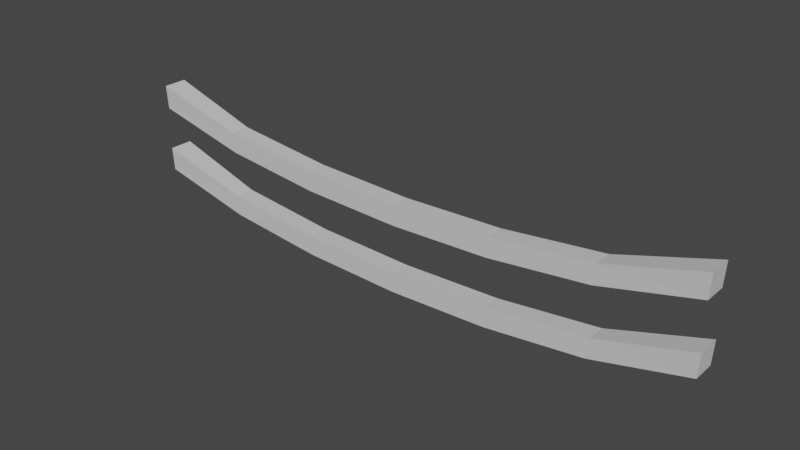 # Source: fence_connector.blend  (saved by Blender 3.5.10; exported with 4.5.12 LTS)
import bpy
from mathutils import Matrix  # noqa: F401  (used for matrix-valued properties, if any)

bpy.ops.wm.read_factory_settings(use_empty=True)
scene = bpy.context.scene
scene.name = 'Scene'

# ---- collections
col_collection = bpy.data.collections.new('Collection'); scene.collection.children.link(col_collection)

# ---- materials (node trees are filled in below, after node groups)
mat_housediffuse = bpy.data.materials.new('HouseDiffuse')
mat_housediffuse.use_transparent_shadow = False
mat_housediffuse.diffuse_color = (0.64, 0.64, 0.64, 1.0)

# ---- material node trees
mat_housediffuse.use_nodes = True; mat_housediffuse.node_tree.nodes.clear()
_N = mat_housediffuse.node_tree.nodes; _L = mat_housediffuse.node_tree.links
n0 = _N.new('ShaderNodeBsdfPrincipled'); n0.name = 'Principled BSDF'; n0.location = (0, 300)
n0.distribution = 'GGX'
n0.subsurface_method = 'RANDOM_WALK_SKIN'
n0.inputs[0].default_value = (0.64, 0.64, 0.64, 1.0)
n0.inputs[3].default_value = 1.0
n0.inputs[27].default_value = (0.0, 0.0, 0.0, 1.0)
n0.inputs[28].default_value = 1.0
n1 = _N.new('ShaderNodeOutputMaterial'); n1.name = 'Material Output'; n1.location = (300, 300)
n2 = _N.new('ShaderNodeRGB'); n2.name = 'RGB'; n2.location = (-300, 300)
n2.label = 'Ambient'
n2.outputs[0].default_value = (0.0, 0.0, 0.0, 1.0)
n3 = _N.new('ShaderNodeRGB'); n3.name = 'RGB.001'; n3.location = (-300, 0)
n3.label = 'Specular'
n3.outputs[0].default_value = (0.5, 0.5, 0.5, 1.0)
_L.new(n0.outputs[0], n1.inputs[0])
n1.is_active_output = True

# ---- world
world_world = bpy.data.worlds.new('World'); scene.world = world_world
world_world.use_nodes = True; world_world.node_tree.nodes.clear()
_N = world_world.node_tree.nodes; _L = world_world.node_tree.links
n0 = _N.new('ShaderNodeOutputWorld'); n0.name = 'World Output'; n0.location = (300, 300)
n1 = _N.new('ShaderNodeBackground'); n1.name = 'Background'; n1.location = (10, 300)
n1.inputs[0].default_value = (0.05088, 0.05088, 0.05088, 1.0)
_L.new(n1.outputs[0], n0.inputs[0])
n0.is_active_output = True
world_world.color = (0.05088, 0.05088, 0.05088)
world_world.use_sun_shadow = False
world_world.sun_shadow_jitter_overblur = 0.0

# ---- meshes
me_cube_001 = bpy.data.meshes.new('Cube.001')
me_cube_001.from_pydata([(0.3216, -0.08437, 0.6241), (0.3172, -0.08545, 0.7023), (0.3216, -0.007668, 0.6241), (0.3172, -0.006589, 0.7023), (2.292, -0.08437, 0.6241), (2.296, -0.08545, 0.7023), (2.292, -0.007668, 0.6241), (2.296, -0.006589, 0.7023), (1.976, -0.0126, 0.5455), (1.642, -0.01292, 0.5088), (1.307, -0.01297, 0.4979), (0.9717, -0.01292, 0.5088), (0.6377, -0.0126, 0.5455), (0.6291, -0.01394, 0.6119), (0.9684, -0.0136, 0.5745), (1.307, -0.01355, 0.5634), (1.645, -0.0136, 0.5745), (1.984, -0.01394, 0.6119), (0.6377, -0.07943, 0.5455), (0.9717, -0.07911, 0.5088), (1.307, -0.07906, 0.4979), (1.642, -0.07911, 0.5088), (1.976, -0.07943, 0.5455), (1.984, -0.0781, 0.6119), (1.645, -0.07843, 0.5745), (1.307, -0.07848, 0.5634), (0.9684, -0.07843, 0.5745), (0.6291, -0.0781, 0.6119), (0.3216, -0.08437, 0.3981), (0.3172, -0.08545, 0.4763), (0.3216, -0.007668, 0.3981), (0.3172, -0.006589, 0.4763), (2.292, -0.08437, 0.3981), (2.296, -0.08545, 0.4763), (2.292, -0.007668, 0.3981), (2.296, -0.006589, 0.4763), (1.976, -0.0126, 0.3196), (1.642, -0.01292, 0.2829), (1.307, -0.01297, 0.2719), (0.9717, -0.01292, 0.2829), (0.6377, -0.0126, 0.3196), (0.6291, -0.01394, 0.3859), (0.9684, -0.0136, 0.3485), (1.307, -0.01355, 0.3375), (1.645, -0.0136, 0.3485), (1.984, -0.01394, 0.3859), (0.6377, -0.07943, 0.3196), (0.9717, -0.07911, 0.2829), (1.307, -0.07906, 0.2719), (1.642, -0.07911, 0.2829), (1.976, -0.07943, 0.3196), (1.984, -0.0781, 0.3859), (1.645, -0.07843, 0.3485), (1.307, -0.07848, 0.3375), (0.9684, -0.07843, 0.3485), (0.6291, -0.0781, 0.3859)], [], [(17, 6, 8), (7, 4, 6), (27, 0, 18), (6, 22, 8), (3, 27, 13), (17, 5, 7), (16, 23, 17), (15, 24, 16), (14, 25, 15), (13, 26, 14), (12, 0, 2), (11, 18, 12), (10, 19, 11), (9, 20, 10), (8, 21, 9), (4, 23, 22), (22, 24, 21), (21, 25, 20), (25, 19, 20), (26, 18, 19), (2, 13, 12), (12, 14, 11), (11, 15, 10), (15, 9, 10), (16, 8, 9), (45, 34, 36), (35, 32, 34), (55, 28, 46), (34, 50, 36), (31, 55, 41), (45, 33, 35), (44, 51, 45), (43, 52, 44), (42, 53, 43), (41, 54, 42), (40, 28, 30), (39, 46, 40), (38, 47, 39), (37, 48, 38), (36, 49, 37), (32, 51, 50), (50, 52, 49), (49, 53, 48), (53, 47, 48), (54, 46, 47), (30, 41, 40), (40, 42, 39), (39, 43, 38), (43, 37, 38), (44, 36, 37), (17, 7, 6), (7, 5, 4), (27, 1, 0), (6, 4, 22), (3, 1, 27), (17, 23, 5), (16, 24, 23), (15, 25, 24), (14, 26, 25), (13, 27, 26), (12, 18, 0), (11, 19, 18), (10, 20, 19), (9, 21, 20), (8, 22, 21), (4, 5, 23), (22, 23, 24), (21, 24, 25), (25, 26, 19), (26, 27, 18), (2, 3, 13), (12, 13, 14), (11, 14, 15), (15, 16, 9), (16, 17, 8), (45, 35, 34), (35, 33, 32), (55, 29, 28), (34, 32, 50), (31, 29, 55), (45, 51, 33), (44, 52, 51), (43, 53, 52), (42, 54, 53), (41, 55, 54), (40, 46, 28), (39, 47, 46), (38, 48, 47), (37, 49, 48), (36, 50, 49), (32, 33, 51), (50, 51, 52), (49, 52, 53), (53, 54, 47), (54, 55, 46), (30, 31, 41), (40, 41, 42), (39, 42, 43), (43, 44, 37), (44, 45, 36)])
_uv = me_cube_001.uv_layers.new(name='Cube_003-mesh-map-0')
_uv.uv.foreach_set('vector', [0.8789, 0.8789, 0.8789, 0.8789, 0.8789, 0.8789, 0.8789, 0.8789, 0.8789, 0.8789, 0.8789, 0.8789, 0.8789, 0.8789, 0.8789, 0.8789, 0.8789, 0.8789, 0.8789, 0.8789, 0.8789, 0.8789, 0.8789, 0.8789, 0.8789, 0.8789, 0.8789, 0.8789, 0.8789, 0.8789, 0.8789, 0.8789, 0.8789, 0.8789, 0.8789, 0.8789, 0.8789, 0.8789, 0.8789, 0.8789, 0.8789, 0.8789, 0.8789, 0.8789, 0.8789, 0.8789, 0.8789, 0.8789, 0.8789, 0.8789, 0.8789, 0.8789, 0.8789, 0.8789, 0.8789, 0.8789, 0.8789, 0.8789, 0.8789, 0.8789, 0.8789, 0.8789, 0.8789, 0.8789, 0.8789, 0.8789, 0.8789, 0.8789, 0.8789, 0.8789, 0.8789, 0.8789, 0.8789, 0.8789, 0.8789, 0.8789, 0.8789, 0.8789, 0.8789, 0.8789, 0.8789, 0.8789, 0.8789, 0.8789, 0.8789, 0.8789, 0.8789, 0.8789, 0.8789, 0.8789, 0.8789, 0.8789, 0.8789, 0.8789, 0.8789, 0.8789, 0.8789, 0.8789, 0.8789, 0.8789, 0.8789, 0.8789, 0.8789, 0.8789, 0.8789, 0.8789, 0.8789, 0.8789, 0.8789, 0.8789, 0.8789, 0.8789, 0.8789, 0.8789, 0.8789, 0.8789, 0.8789, 0.8789, 0.8789, 0.8789, 0.8789, 0.8789, 0.8789, 0.8789, 0.8789, 0.8789, 0.8789, 0.8789, 0.8789, 0.8789, 0.8789, 0.8789, 0.8789, 0.8789, 0.8789, 0.8789, 0.8789, 0.8789, 0.8789, 0.8789, 0.8789, 0.8789, 0.8789, 0.8789, 0.8789, 0.8789, 0.8789, 0.8789, 0.8789, 0.8789, 0.8789, 0.8789, 0.8789, 0.8789, 0.8789, 0.8789, 0.8789, 0.8789, 0.8789, 0.8789, 0.8789, 0.8789, 0.8789, 0.8789, 0.8789, 0.8789, 0.8789, 0.8789, 0.8789, 0.8789, 0.8789, 0.8789, 0.8789, 0.8789, 0.8789, 0.8789, 0.8789, 0.8789, 0.8789, 0.8789, 0.8789, 0.8789, 0.8789, 0.8789, 0.8789, 0.8789, 0.8789, 0.8789, 0.8789, 0.8789, 0.8789, 0.8789, 0.8789, 0.8789, 0.8789, 0.8789, 0.8789, 0.8789, 0.8789, 0.8789, 0.8789, 0.8789, 0.8789, 0.8789, 0.8789, 0.8789, 0.8789, 0.8789, 0.8789, 0.8789, 0.8789, 0.8789, 0.8789, 0.8789, 0.8789, 0.8789, 0.8789, 0.8789, 0.8789, 0.8789, 0.8789, 0.8789, 0.8789, 0.8789, 0.8789, 0.8789, 0.8789, 0.8789, 0.8789, 0.8789, 0.8789, 0.8789, 0.8789, 0.8789, 0.8789, 0.8789, 0.8789, 0.8789, 0.8789, 0.8789, 0.8789, 0.8789, 0.8789, 0.8789, 0.8789, 0.8789, 0.8789, 0.8789, 0.8789, 0.8789, 0.8789, 0.8789, 0.8789, 0.8789, 0.8789, 0.8789, 0.8789, 0.8789, 0.8789, 0.8789, 0.8789, 0.8789, 0.8789, 0.8789, 0.8789, 0.8789, 0.8789, 0.8789, 0.8789, 0.8789, 0.8789, 0.8789, 0.8789, 0.8789, 0.8789, 0.8789, 0.8789, 0.8789, 0.8789, 0.8789, 0.8789, 0.8789, 0.8789, 0.8789, 0.8789, 0.8789, 0.8789, 0.8789, 0.8789, 0.8789, 0.8789, 0.8789, 0.8789, 0.8789, 0.8789, 0.8789, 0.8789, 0.8789, 0.8789, 0.8789, 0.8789, 0.8789, 0.8789, 0.8789, 0.8789, 0.8789, 0.8789, 0.8789, 0.8789, 0.8789, 0.8789, 0.8789, 0.8789, 0.8789, 0.8789, 0.8789, 0.8789, 0.8789, 0.8789, 0.8789, 0.8789, 0.8789, 0.8789, 0.8789, 0.8789, 0.8789, 0.8789, 0.8789, 0.8789, 0.8789, 0.8789, 0.8789, 0.8789, 0.8789, 0.8789, 0.8789, 0.8789, 0.8789, 0.8789, 0.8789, 0.8789, 0.8789, 0.8789, 0.8789, 0.8789, 0.8789, 0.8789, 0.8789, 0.8789, 0.8789, 0.8789, 0.8789, 0.8789, 0.8789, 0.8789, 0.8789, 0.8789, 0.8789, 0.8789, 0.8789, 0.8789, 0.8789, 0.8789, 0.8789, 0.8789, 0.8789, 0.8789, 0.8789, 0.8789, 0.8789, 0.8789, 0.8789, 0.8789, 0.8789, 0.8789, 0.8789, 0.8789, 0.8789, 0.8789, 0.8789, 0.8789, 0.8789, 0.8789, 0.8789, 0.8789, 0.8789, 0.8789, 0.8789, 0.8789, 0.8789, 0.8789, 0.8789, 0.8789, 0.8789, 0.8789, 0.8789, 0.8789, 0.8789, 0.8789, 0.8789, 0.8789, 0.8789, 0.8789, 0.8789, 0.8789, 0.8789, 0.8789, 0.8789, 0.8789, 0.8789, 0.8789, 0.8789, 0.8789, 0.8789, 0.8789, 0.8789, 0.8789, 0.8789, 0.8789, 0.8789, 0.8789, 0.8789, 0.8789, 0.8789, 0.8789, 0.8789, 0.8789, 0.8789, 0.8789, 0.8789, 0.8789, 0.8789, 0.8789, 0.8789, 0.8789, 0.8789, 0.8789, 0.8789, 0.8789, 0.8789, 0.8789, 0.8789, 0.8789, 0.8789, 0.8789, 0.8789, 0.8789, 0.8789, 0.8789, 0.8789, 0.8789, 0.8789, 0.8789, 0.8789, 0.8789, 0.8789, 0.8789, 0.8789, 0.8789, 0.8789, 0.8789, 0.8789, 0.8789, 0.8789, 0.8789, 0.8789, 0.8789, 0.8789, 0.8789, 0.8789, 0.8789, 0.8789, 0.8789, 0.8789, 0.8789, 0.8789, 0.8789, 0.8789, 0.8789, 0.8789, 0.8789, 0.8789, 0.8789, 0.8789, 0.8789, 0.8789, 0.8789, 0.8789, 0.8789, 0.8789, 0.8789, 0.8789, 0.8789, 0.8789, 0.8789, 0.8789, 0.8789, 0.8789, 0.8789, 0.8789, 0.8789, 0.8789, 0.8789, 0.8789, 0.8789, 0.8789, 0.8789, 0.8789, 0.8789, 0.8789, 0.8789, 0.8789, 0.8789, 0.8789, 0.8789, 0.8789, 0.8789, 0.8789, 0.8789, 0.8789, 0.8789, 0.8789, 0.8789, 0.8789, 0.8789, 0.8789, 0.8789, 0.8789, 0.8789, 0.8789, 0.8789, 0.8789, 0.8789, 0.8789, 0.8789, 0.8789, 0.8789, 0.8789, 0.8789, 0.8789, 0.8789, 0.8789, 0.8789, 0.8789, 0.8789, 0.8789, 0.8789, 0.8789, 0.8789, 0.8789, 0.8789, 0.8789, 0.8789, 0.8789, 0.8789, 0.8789, 0.8789, 0.8789, 0.8789, 0.8789, 0.8789, 0.8789, 0.8789, 0.8789, 0.8789, 0.8789, 0.8789, 0.8789, 0.8789, 0.8789, 0.8789, 0.8789, 0.8789, 0.8789, 0.8789, 0.8789, 0.8789, 0.8789, 0.8789, 0.8789, 0.8789, 0.8789, 0.8789, 0.8789, 0.8789, 0.8789, 0.8789, 0.8789, 0.8789, 0.8789, 0.8789, 0.8789, 0.8789, 0.8789, 0.8789, 0.8789, 0.8789, 0.8789, 0.8789, 0.8789])
me_cube_001.materials.append(mat_housediffuse)
me_cube_001.update()
me_cube_001.normals_split_custom_set([tuple(v) for v in zip(*[iter([-0.02129, 0.9995, 0.02286, -0.02129, 0.9995, 0.02286, -0.02129, 0.9995, 0.02286, 0.9984, 0.0, -0.05716, 0.9984, 0.0, -0.05716, 0.9984, 0.0, -0.05716, 0.02129, -0.9995, 0.02286, 0.02129, -0.9995, 0.02286, 0.02129, -0.9995, 0.02286, 0.2413, 0.0, -0.9705, 0.2413, 0.0, -0.9705, 0.2413, 0.0, -0.9705, 0.2783, -3.575e-07, 0.9605, 0.2783, -3.575e-07, 0.9605, 0.2783, -3.575e-07, 0.9605, -0.2783, 0.0, 0.9605, -0.2783, 0.0, 0.9605, -0.2783, 0.0, 0.9605, -0.1096, 0.0, 0.994, -0.1096, 0.0, 0.994, -0.1096, 0.0, 0.994, -0.0327, 0.0, 0.9995, -0.0327, 0.0, 0.9995, -0.0327, 0.0, 0.9995, 0.0327, 0.0, 0.9995, 0.0327, 0.0, 0.9995, 0.0327, 0.0, 0.9995, 0.1096, -1.684e-07, 0.994, 0.1096, -1.684e-07, 0.994, 0.1096, -1.684e-07, 0.994, -0.2413, 0.0, -0.9705, -0.2413, 0.0, -0.9705, -0.2413, 0.0, -0.9705, -0.1092, 0.0, -0.994, -0.1092, 0.0, -0.994, -0.1092, 0.0, -0.994, -0.03266, 0.0, -0.9995, -0.03266, 0.0, -0.9995, -0.03266, 0.0, -0.9995, 0.03266, 0.0, -0.9995, 0.03266, 0.0, -0.9995, 0.03266, 0.0, -0.9995, 0.1092, 0.0, -0.994, 0.1092, 0.0, -0.994, 0.1092, 0.0, -0.994, -0.02129, -0.9995, 0.02286, -0.02129, -0.9995, 0.02286, -0.02129, -0.9995, 0.02286, -0.002102, -0.9999, 0.01047, -0.002102, -0.9999, 0.01047, -0.002102, -0.9999, 0.01047, -0.0004358, -1.0, 0.008867, -0.0004358, -1.0, 0.008867, -0.0004358, -1.0, 0.008867, 0.0004358, -1.0, 0.008867, 0.0004358, -1.0, 0.008867, 0.0004358, -1.0, 0.008867, 0.002102, -0.9999, 0.01047, 0.002102, -0.9999, 0.01047, 0.002102, -0.9999, 0.01047, 0.02129, 0.9995, 0.02286, 0.02129, 0.9995, 0.02286, 0.02129, 0.9995, 0.02286, 0.002102, 0.9999, 0.01047, 0.002102, 0.9999, 0.01047, 0.002102, 0.9999, 0.01047, 0.0004358, 1.0, 0.008867, 0.0004358, 1.0, 0.008867, 0.0004358, 1.0, 0.008867, -0.0004358, 1.0, 0.008867, -0.0004358, 1.0, 0.008867, -0.0004358, 1.0, 0.008867, -0.002102, 0.9999, 0.01047, -0.002102, 0.9999, 0.01047, -0.002102, 0.9999, 0.01047, -0.02129, 0.9995, 0.02286, -0.02129, 0.9995, 0.02286, -0.02129, 0.9995, 0.02286, 0.9984, 0.0, -0.05716, 0.9984, 0.0, -0.05716, 0.9984, 0.0, -0.05716, 0.02129, -0.9995, 0.02286, 0.02129, -0.9995, 0.02286, 0.02129, -0.9995, 0.02286, 0.2413, 0.0, -0.9705, 0.2413, 0.0, -0.9705, 0.2413, 0.0, -0.9705, 0.2783, -3.575e-07, 0.9605, 0.2783, -3.575e-07, 0.9605, 0.2783, -3.575e-07, 0.9605, -0.2783, 0.0, 0.9605, -0.2783, 0.0, 0.9605, -0.2783, 0.0, 0.9605, -0.1096, 0.0, 0.994, -0.1096, 0.0, 0.994, -0.1096, 0.0, 0.994, -0.0327, 0.0, 0.9995, -0.0327, 0.0, 0.9995, -0.0327, 0.0, 0.9995, 0.0327, 0.0, 0.9995, 0.0327, 0.0, 0.9995, 0.0327, 0.0, 0.9995, 0.1096, -1.684e-07, 0.994, 0.1096, -1.684e-07, 0.994, 0.1096, -1.684e-07, 0.994, -0.2413, 0.0, -0.9705, -0.2413, 0.0, -0.9705, -0.2413, 0.0, -0.9705, -0.1092, 0.0, -0.994, -0.1092, 0.0, -0.994, -0.1092, 0.0, -0.994, -0.03266, 0.0, -0.9995, -0.03266, 0.0, -0.9995, -0.03266, 0.0, -0.9995, 0.03266, 0.0, -0.9995, 0.03266, 0.0, -0.9995, 0.03266, 0.0, -0.9995, 0.1092, 0.0, -0.994, 0.1092, 0.0, -0.994, 0.1092, 0.0, -0.994, -0.02129, -0.9995, 0.02286, -0.02129, -0.9995, 0.02286, -0.02129, -0.9995, 0.02286, -0.002102, -0.9999, 0.01047, -0.002102, -0.9999, 0.01047, -0.002102, -0.9999, 0.01047, -0.0004358, -1.0, 0.008867, -0.0004358, -1.0, 0.008867, -0.0004358, -1.0, 0.008867, 0.0004358, -1.0, 0.008867, 0.0004358, -1.0, 0.008867, 0.0004358, -1.0, 0.008867, 0.002102, -0.9999, 0.01047, 0.002102, -0.9999, 0.01047, 0.002102, -0.9999, 0.01047, 0.02129, 0.9995, 0.02286, 0.02129, 0.9995, 0.02286, 0.02129, 0.9995, 0.02286, 0.002102, 0.9999, 0.01047, 0.002102, 0.9999, 0.01047, 0.002102, 0.9999, 0.01047, 0.0004358, 1.0, 0.008867, 0.0004358, 1.0, 0.008867, 0.0004358, 1.0, 0.008867, -0.0004358, 1.0, 0.008867, -0.0004358, 1.0, 0.008867, -0.0004358, 1.0, 0.008867, -0.002102, 0.9999, 0.01047, -0.002102, 0.9999, 0.01047, -0.002102, 0.9999, 0.01047, -0.01988, 0.9997, -0.01266, -0.01988, 0.9997, -0.01266, -0.01988, 0.9997, -0.01266, 0.9984, 0.0, -0.05716, 0.9984, 0.0, -0.05716, 0.9984, 0.0, -0.05716, 0.01988, -0.9997, -0.01266, 0.01988, -0.9997, -0.01266, 0.01988, -0.9997, -0.01266, 0.2413, 0.0, -0.9705, 0.2413, 0.0, -0.9705, 0.2413, 0.0, -0.9705, 0.2783, 0.0, 0.9605, 0.2783, 0.0, 0.9605, 0.2783, 0.0, 0.9605, -0.2783, 0.0, 0.9605, -0.2783, 0.0, 0.9605, -0.2783, 0.0, 0.9605, -0.1096, 0.0, 0.994, -0.1096, 0.0, 0.994, -0.1096, 0.0, 0.994, -0.0327, 0.0, 0.9995, -0.0327, 0.0, 0.9995, -0.0327, 0.0, 0.9995, 0.0327, 0.0, 0.9995, 0.0327, 0.0, 0.9995, 0.0327, 0.0, 0.9995, 0.1096, 0.0, 0.994, 0.1096, 0.0, 0.994, 0.1096, 0.0, 0.994, -0.2413, 0.0, -0.9705, -0.2413, 0.0, -0.9705, -0.2413, 0.0, -0.9705, -0.1092, -1.675e-07, -0.994, -0.1092, -1.675e-07, -0.994, -0.1092, -1.675e-07, -0.994, -0.03266, 0.0, -0.9995, -0.03266, 0.0, -0.9995, -0.03266, 0.0, -0.9995, 0.03266, 0.0, -0.9995, 0.03266, 0.0, -0.9995, 0.03266, 0.0, -0.9995, 0.1092, 0.0, -0.994, 0.1092, 0.0, -0.994, 0.1092, 0.0, -0.994, -0.01988, -0.9997, -0.01266, -0.01988, -0.9997, -0.01266, -0.01988, -0.9997, -0.01266, -0.001243, -0.9998, 0.02028, -0.001243, -0.9998, 0.02028, -0.001243, -0.9998, 0.02028, -0.0001896, -0.9999, 0.01038, -0.0001896, -0.9999, 0.01038, -0.0001896, -0.9999, 0.01038, 0.0001896, -0.9999, 0.01038, 0.0001896, -0.9999, 0.01038, 0.0001896, -0.9999, 0.01038, 0.001243, -0.9998, 0.02028, 0.001243, -0.9998, 0.02028, 0.001243, -0.9998, 0.02028, 0.01988, 0.9997, -0.01266, 0.01988, 0.9997, -0.01266, 0.01988, 0.9997, -0.01266, 0.001243, 0.9998, 0.02028, 0.001243, 0.9998, 0.02028, 0.001243, 0.9998, 0.02028, 0.0001896, 0.9999, 0.01038, 0.0001896, 0.9999, 0.01038, 0.0001896, 0.9999, 0.01038, -0.0001896, 0.9999, 0.01038, -0.0001896, 0.9999, 0.01038, -0.0001896, 0.9999, 0.01038, -0.001243, 0.9998, 0.02028, -0.001243, 0.9998, 0.02028, -0.001243, 0.9998, 0.02028, -0.01988, 0.9997, -0.01266, -0.01988, 0.9997, -0.01266, -0.01988, 0.9997, -0.01266, 0.9984, 0.0, -0.05716, 0.9984, 0.0, -0.05716, 0.9984, 0.0, -0.05716, 0.01988, -0.9997, -0.01266, 0.01988, -0.9997, -0.01266, 0.01988, -0.9997, -0.01266, 0.2413, 0.0, -0.9705, 0.2413, 0.0, -0.9705, 0.2413, 0.0, -0.9705, 0.2783, 0.0, 0.9605, 0.2783, 0.0, 0.9605, 0.2783, 0.0, 0.9605, -0.2783, 0.0, 0.9605, -0.2783, 0.0, 0.9605, -0.2783, 0.0, 0.9605, -0.1096, 0.0, 0.994, -0.1096, 0.0, 0.994, -0.1096, 0.0, 0.994, -0.0327, 0.0, 0.9995, -0.0327, 0.0, 0.9995, -0.0327, 0.0, 0.9995, 0.0327, 0.0, 0.9995, 0.0327, 0.0, 0.9995, 0.0327, 0.0, 0.9995, 0.1096, 0.0, 0.994, 0.1096, 0.0, 0.994, 0.1096, 0.0, 0.994, -0.2413, 0.0, -0.9705, -0.2413, 0.0, -0.9705, -0.2413, 0.0, -0.9705, -0.1092, -1.675e-07, -0.994, -0.1092, -1.675e-07, -0.994, -0.1092, -1.675e-07, -0.994, -0.03266, 0.0, -0.9995, -0.03266, 0.0, -0.9995, -0.03266, 0.0, -0.9995, 0.03266, 0.0, -0.9995, 0.03266, 0.0, -0.9995, 0.03266, 0.0, -0.9995, 0.1092, 0.0, -0.994, 0.1092, 0.0, -0.994, 0.1092, 0.0, -0.994, -0.01988, -0.9997, -0.01266, -0.01988, -0.9997, -0.01266, -0.01988, -0.9997, -0.01266, -0.001243, -0.9998, 0.02028, -0.001243, -0.9998, 0.02028, -0.001243, -0.9998, 0.02028, -0.0001896, -0.9999, 0.01038, -0.0001896, -0.9999, 0.01038, -0.0001896, -0.9999, 0.01038, 0.0001896, -0.9999, 0.01038, 0.0001896, -0.9999, 0.01038, 0.0001896, -0.9999, 0.01038, 0.001243, -0.9998, 0.02028, 0.001243, -0.9998, 0.02028, 0.001243, -0.9998, 0.02028, 0.01988, 0.9997, -0.01266, 0.01988, 0.9997, -0.01266, 0.01988, 0.9997, -0.01266, 0.001243, 0.9998, 0.02028, 0.001243, 0.9998, 0.02028, 0.001243, 0.9998, 0.02028, 0.0001896, 0.9999, 0.01038, 0.0001896, 0.9999, 0.01038, 0.0001896, 0.9999, 0.01038, -0.0001896, 0.9999, 0.01038, -0.0001896, 0.9999, 0.01038, -0.0001896, 0.9999, 0.01038, -0.001243, 0.9998, 0.02028, -0.001243, 0.9998, 0.02028, -0.001243, 0.9998, 0.02028])] * 3)])

# ---- objects
ob_cube_150_001 = bpy.data.objects.new('Cube_150.001', me_cube_001)

# ---- transforms, parenting, visibility, modifiers, constraints
ob_cube_150_001.location = (-1.146, -0.02116, 0.07347)

# ---- collection membership
col_collection.objects.link(ob_cube_150_001)

# ---- scene / render settings (as saved in the file)
scene.frame_start = 1; scene.frame_end = 250; scene.frame_set(1)
scene.render.engine = 'BLENDER_EEVEE_NEXT'
scene.cycles.sampling_pattern = 'TABULATED_SOBOL'
scene.view_settings.view_transform = 'Filmic'
bpy.context.view_layer.update()

# ---- added for rendering (the .blend has no active camera and no usable light): camera, sun
cam_auto = bpy.data.cameras.new('AutoCamera')
cam_auto.lens = 50.0
cam_auto.sensor_width = 36.0
cam_auto.clip_end = 1000.0
ob_auto_camera = bpy.data.objects.new('AutoCamera', cam_auto)
scene.collection.objects.link(ob_auto_camera)
ob_auto_camera.location = (2.03618, -2.31739, 2.06071)
ob_auto_camera.rotation_euler = (1.09748, -7.21219e-08, 0.694738)
scene.camera = ob_auto_camera
light_auto_sun = bpy.data.lights.new('AutoSun', 'SUN')
light_auto_sun.energy = 3.0
light_auto_sun.angle = 0.0523599
ob_auto_sun = bpy.data.objects.new('AutoSun', light_auto_sun)
scene.collection.objects.link(ob_auto_sun)
ob_auto_sun.rotation_euler = (0.872665, 0.174533, 0.523599)
bpy.context.view_layer.update()
